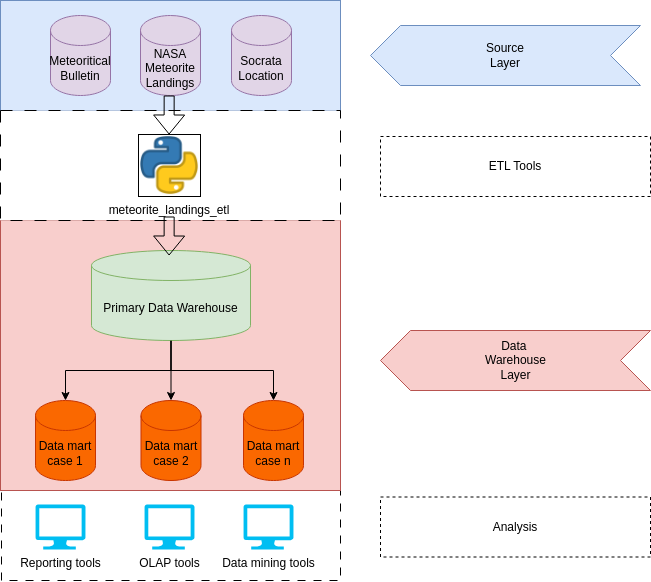

The diagram above was exported from draw.io. Its source (the exported page's mxGraphModel, read from the mxfile embedded in the PNG):
<mxGraphModel dx="1140" dy="628" grid="1" gridSize="10" guides="1" tooltips="1" connect="1" arrows="1" fold="1" page="1" pageScale="1" pageWidth="827" pageHeight="1169" math="0" shadow="0">
  <root>
    <mxCell id="0" />
    <mxCell id="1" parent="0" />
    <mxCell id="XJUEB8vd6OtwFzpqkmMM-49" value="" style="rounded=0;whiteSpace=wrap;html=1;dashed=1;dashPattern=8 8;" parent="1" vertex="1">
      <mxGeometry x="121" y="530" width="339" height="90" as="geometry" />
    </mxCell>
    <mxCell id="XJUEB8vd6OtwFzpqkmMM-19" value="" style="rounded=0;whiteSpace=wrap;html=1;fillColor=#f8cecc;strokeColor=#b85450;" parent="1" vertex="1">
      <mxGeometry x="120" y="260" width="340" height="270" as="geometry" />
    </mxCell>
    <mxCell id="XJUEB8vd6OtwFzpqkmMM-12" value="" style="rounded=0;whiteSpace=wrap;html=1;fillColor=#dae8fc;strokeColor=#6c8ebf;" parent="1" vertex="1">
      <mxGeometry x="120" y="40" width="340" height="110" as="geometry" />
    </mxCell>
    <mxCell id="XJUEB8vd6OtwFzpqkmMM-8" value="" style="rounded=0;whiteSpace=wrap;html=1;dashed=1;dashPattern=12 12;" parent="1" vertex="1">
      <mxGeometry x="120" y="150" width="340" height="110" as="geometry" />
    </mxCell>
    <mxCell id="XJUEB8vd6OtwFzpqkmMM-1" value="NASA Meteorite Landings" style="shape=cylinder3;whiteSpace=wrap;html=1;boundedLbl=1;backgroundOutline=1;size=15;fillColor=#e1d5e7;strokeColor=#9673a6;" parent="1" vertex="1">
      <mxGeometry x="260" y="55" width="60" height="80" as="geometry" />
    </mxCell>
    <mxCell id="XJUEB8vd6OtwFzpqkmMM-2" value="Meteoritical Bulletin" style="shape=cylinder3;whiteSpace=wrap;html=1;boundedLbl=1;backgroundOutline=1;size=15;fillColor=#e1d5e7;strokeColor=#9673a6;" parent="1" vertex="1">
      <mxGeometry x="170" y="55" width="60" height="80" as="geometry" />
    </mxCell>
    <mxCell id="XJUEB8vd6OtwFzpqkmMM-3" value="meteorite_landings_etl" style="shape=image;verticalLabelPosition=bottom;labelBackgroundColor=default;verticalAlign=top;aspect=fixed;imageAspect=0;image=https://cdn3.iconfinder.com/data/icons/logos-and-brands-adobe/512/267_Python-512.png;imageBorder=default;" parent="1" vertex="1">
      <mxGeometry x="258" y="174" width="62" height="62" as="geometry" />
    </mxCell>
    <mxCell id="XJUEB8vd6OtwFzpqkmMM-11" value="Socrata Location" style="shape=cylinder3;whiteSpace=wrap;html=1;boundedLbl=1;backgroundOutline=1;size=15;fillColor=#e1d5e7;strokeColor=#9673a6;" parent="1" vertex="1">
      <mxGeometry x="351" y="55" width="60" height="80" as="geometry" />
    </mxCell>
    <mxCell id="XJUEB8vd6OtwFzpqkmMM-34" style="edgeStyle=orthogonalEdgeStyle;rounded=0;orthogonalLoop=1;jettySize=auto;html=1;" parent="1" source="XJUEB8vd6OtwFzpqkmMM-14" target="XJUEB8vd6OtwFzpqkmMM-15" edge="1">
      <mxGeometry relative="1" as="geometry" />
    </mxCell>
    <mxCell id="XJUEB8vd6OtwFzpqkmMM-36" style="edgeStyle=orthogonalEdgeStyle;rounded=0;orthogonalLoop=1;jettySize=auto;html=1;" parent="1" source="XJUEB8vd6OtwFzpqkmMM-14" target="XJUEB8vd6OtwFzpqkmMM-17" edge="1">
      <mxGeometry relative="1" as="geometry" />
    </mxCell>
    <mxCell id="XJUEB8vd6OtwFzpqkmMM-14" value="Primary Data Warehouse" style="shape=cylinder3;whiteSpace=wrap;html=1;boundedLbl=1;backgroundOutline=1;size=15;fillColor=#d5e8d4;strokeColor=#82b366;" parent="1" vertex="1">
      <mxGeometry x="211" y="290" width="159" height="90" as="geometry" />
    </mxCell>
    <mxCell id="XJUEB8vd6OtwFzpqkmMM-15" value="Data mart case 1" style="shape=cylinder3;whiteSpace=wrap;html=1;boundedLbl=1;backgroundOutline=1;size=15;fillColor=#fa6800;fontColor=#000000;strokeColor=#C73500;" parent="1" vertex="1">
      <mxGeometry x="155" y="440" width="60" height="80" as="geometry" />
    </mxCell>
    <mxCell id="XJUEB8vd6OtwFzpqkmMM-16" value="Data mart case 2" style="shape=cylinder3;whiteSpace=wrap;html=1;boundedLbl=1;backgroundOutline=1;size=15;fillColor=#fa6800;fontColor=#000000;strokeColor=#C73500;" parent="1" vertex="1">
      <mxGeometry x="260.5" y="440" width="60" height="80" as="geometry" />
    </mxCell>
    <mxCell id="XJUEB8vd6OtwFzpqkmMM-17" value="Data mart case n" style="shape=cylinder3;whiteSpace=wrap;html=1;boundedLbl=1;backgroundOutline=1;size=15;fillColor=#fa6800;fontColor=#000000;strokeColor=#C73500;" parent="1" vertex="1">
      <mxGeometry x="363" y="440" width="60" height="80" as="geometry" />
    </mxCell>
    <mxCell id="XJUEB8vd6OtwFzpqkmMM-22" value="Reporting tools" style="verticalLabelPosition=bottom;html=1;verticalAlign=top;align=center;strokeColor=none;fillColor=#00BEF2;shape=mxgraph.azure.computer;pointerEvents=1;" parent="1" vertex="1">
      <mxGeometry x="155" y="544" width="50" height="45" as="geometry" />
    </mxCell>
    <mxCell id="XJUEB8vd6OtwFzpqkmMM-23" value="OLAP tools" style="verticalLabelPosition=bottom;html=1;verticalAlign=top;align=center;strokeColor=none;fillColor=#00BEF2;shape=mxgraph.azure.computer;pointerEvents=1;" parent="1" vertex="1">
      <mxGeometry x="264" y="544" width="50" height="45" as="geometry" />
    </mxCell>
    <mxCell id="XJUEB8vd6OtwFzpqkmMM-26" value="Data mining tools" style="verticalLabelPosition=bottom;html=1;verticalAlign=top;align=center;strokeColor=none;fillColor=#00BEF2;shape=mxgraph.azure.computer;pointerEvents=1;" parent="1" vertex="1">
      <mxGeometry x="363" y="544" width="50" height="45" as="geometry" />
    </mxCell>
    <mxCell id="XJUEB8vd6OtwFzpqkmMM-35" style="edgeStyle=orthogonalEdgeStyle;rounded=0;orthogonalLoop=1;jettySize=auto;html=1;entryX=0.5;entryY=0;entryDx=0;entryDy=0;entryPerimeter=0;" parent="1" source="XJUEB8vd6OtwFzpqkmMM-14" target="XJUEB8vd6OtwFzpqkmMM-16" edge="1">
      <mxGeometry relative="1" as="geometry" />
    </mxCell>
    <mxCell id="XJUEB8vd6OtwFzpqkmMM-39" value="" style="html=1;shadow=0;dashed=0;align=center;verticalAlign=middle;shape=mxgraph.arrows2.arrow;dy=0;dx=30;notch=30;rotation=-180;fillColor=#dae8fc;strokeColor=#6c8ebf;" parent="1" vertex="1">
      <mxGeometry x="490" y="65" width="270" height="60" as="geometry" />
    </mxCell>
    <mxCell id="XJUEB8vd6OtwFzpqkmMM-40" value="Source Layer" style="text;html=1;align=center;verticalAlign=middle;whiteSpace=wrap;rounded=0;" parent="1" vertex="1">
      <mxGeometry x="595" y="80" width="60" height="30" as="geometry" />
    </mxCell>
    <mxCell id="XJUEB8vd6OtwFzpqkmMM-45" value="" style="html=1;shadow=0;dashed=0;align=center;verticalAlign=middle;shape=mxgraph.arrows2.arrow;dy=0;dx=30;notch=30;rotation=-180;fillColor=#f8cecc;strokeColor=#b85450;" parent="1" vertex="1">
      <mxGeometry x="500" y="370" width="270" height="60" as="geometry" />
    </mxCell>
    <mxCell id="XJUEB8vd6OtwFzpqkmMM-46" value="Data&amp;nbsp;&lt;div&gt;Warehouse Layer&lt;/div&gt;" style="text;html=1;align=center;verticalAlign=middle;whiteSpace=wrap;rounded=0;" parent="1" vertex="1">
      <mxGeometry x="587.5" y="385" width="95" height="30" as="geometry" />
    </mxCell>
    <mxCell id="XJUEB8vd6OtwFzpqkmMM-47" value="ETL Tools" style="rounded=0;whiteSpace=wrap;html=1;dashed=1;" parent="1" vertex="1">
      <mxGeometry x="500" y="176" width="270" height="60" as="geometry" />
    </mxCell>
    <mxCell id="XJUEB8vd6OtwFzpqkmMM-48" value="Analysis" style="rounded=0;whiteSpace=wrap;html=1;dashed=1;" parent="1" vertex="1">
      <mxGeometry x="500" y="536.5" width="270" height="60" as="geometry" />
    </mxCell>
    <mxCell id="yAX6Sb1iIIcQyzBURRIw-4" value="" style="shape=flexArrow;endArrow=classic;html=1;rounded=0;" edge="1" parent="1">
      <mxGeometry width="50" height="50" relative="1" as="geometry">
        <mxPoint x="288.66999999999996" y="135" as="sourcePoint" />
        <mxPoint x="288.5808571428572" y="174" as="targetPoint" />
      </mxGeometry>
    </mxCell>
    <mxCell id="yAX6Sb1iIIcQyzBURRIw-12" value="" style="shape=flexArrow;endArrow=classic;html=1;rounded=0;" edge="1" parent="1">
      <mxGeometry width="50" height="50" relative="1" as="geometry">
        <mxPoint x="288.66999999999996" y="256" as="sourcePoint" />
        <mxPoint x="288.5808571428572" y="295" as="targetPoint" />
      </mxGeometry>
    </mxCell>
  </root>
</mxGraphModel>